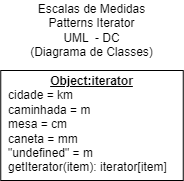

The diagram above was exported from draw.io. Its source (the exported page's mxGraphModel, read from the mxfile embedded in the PNG):
<mxGraphModel dx="1422" dy="729" grid="1" gridSize="10" guides="1" tooltips="1" connect="1" arrows="1" fold="1" page="1" pageScale="1" pageWidth="1169" pageHeight="827" math="0" shadow="0">
  <root>
    <mxCell id="0" />
    <mxCell id="1" parent="0" />
    <mxCell id="HXMcY_AxqbvwZOYIiQ_K-2" value="Escalas de Medidas&lt;br&gt;Patterns Iterator&lt;br&gt;UML&amp;nbsp; - DC&lt;br&gt;(Diagrama de Classes)" style="text;html=1;strokeColor=none;fillColor=none;align=center;verticalAlign=middle;whiteSpace=wrap;rounded=0;" parent="1" vertex="1">
      <mxGeometry x="505" y="40" width="165" height="60" as="geometry" />
    </mxCell>
    <mxCell id="FjMX6HmD9vVo5ffsgb9T-31" value="&lt;p style=&quot;margin:0px;margin-top:4px;text-align:center;text-decoration:underline;&quot;&gt;&lt;b&gt;Object:iterator&lt;/b&gt;&lt;/p&gt;&lt;p style=&quot;margin:0px;margin-left:8px;&quot;&gt;cidade = km&lt;br&gt;caminhada = m&lt;br&gt;mesa = cm&lt;/p&gt;&lt;p style=&quot;margin:0px;margin-left:8px;&quot;&gt;caneta = mm&lt;/p&gt;&lt;p style=&quot;margin:0px;margin-left:8px;&quot;&gt;&quot;undefined&quot; = m&lt;/p&gt;&lt;p style=&quot;margin:0px;margin-left:8px;&quot;&gt;getIterator(item): iterator[item]&lt;/p&gt;" style="verticalAlign=top;align=left;overflow=fill;fontSize=12;fontFamily=Helvetica;html=1;" vertex="1" parent="1">
      <mxGeometry x="496.25" y="110" width="182.5" height="110" as="geometry" />
    </mxCell>
  </root>
</mxGraphModel>